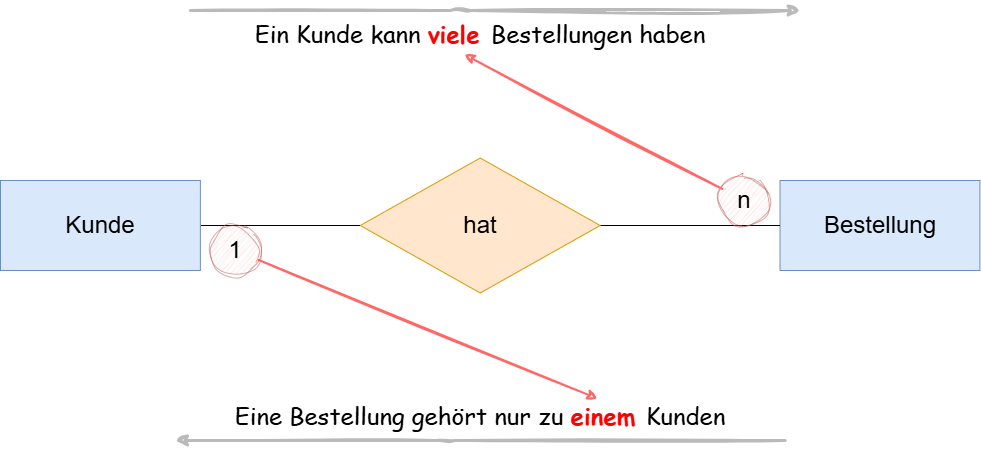

The diagram above was exported from draw.io. Its source (the exported page's mxGraphModel, read from the mxfile embedded in the PNG):
<mxGraphModel dx="1736" dy="717" grid="1" gridSize="10" guides="1" tooltips="1" connect="1" arrows="1" fold="1" page="1" pageScale="1" pageWidth="850" pageHeight="1100" math="0" shadow="0">
  <root>
    <mxCell id="0" />
    <mxCell id="1" parent="0" />
    <mxCell id="21" value="" style="group;fontSize=24;" parent="1" vertex="1" connectable="0">
      <mxGeometry x="-230" y="130" width="979.41" height="450" as="geometry" />
    </mxCell>
    <mxCell id="5" style="edgeStyle=none;html=1;endArrow=none;endFill=0;" parent="21" source="2" target="4" edge="1">
      <mxGeometry relative="1" as="geometry" />
    </mxCell>
    <mxCell id="2" value="Kunde" style="whiteSpace=wrap;html=1;align=center;fillColor=#dae8fc;strokeColor=#6c8ebf;fontSize=24;" parent="21" vertex="1">
      <mxGeometry y="180" width="199.87959183673468" height="90" as="geometry" />
    </mxCell>
    <mxCell id="23" style="edgeStyle=none;html=1;strokeColor=#BABABA;flowAnimation=0;sketch=1;curveFitting=1;jiggle=2;rounded=1;curved=0;strokeWidth=3;" parent="21" edge="1">
      <mxGeometry relative="1" as="geometry">
        <mxPoint x="784.71" y="440" as="sourcePoint" />
        <mxPoint x="174.70999999999998" y="440" as="targetPoint" />
        <Array as="points">
          <mxPoint x="444.71" y="440" />
        </Array>
      </mxGeometry>
    </mxCell>
    <mxCell id="3" value="Bestellung" style="whiteSpace=wrap;html=1;align=center;fillColor=#dae8fc;strokeColor=#6c8ebf;fontSize=24;" parent="21" vertex="1">
      <mxGeometry x="779.5304081632653" y="180" width="199.87959183673468" height="90" as="geometry" />
    </mxCell>
    <mxCell id="6" style="edgeStyle=none;html=1;endArrow=none;endFill=0;" parent="21" source="4" target="3" edge="1">
      <mxGeometry relative="1" as="geometry" />
    </mxCell>
    <mxCell id="4" value="&lt;font style=&quot;font-size: 24px;&quot;&gt;hat&lt;/font&gt;" style="shape=rhombus;perimeter=rhombusPerimeter;whiteSpace=wrap;html=1;align=center;fillColor=#ffe6cc;strokeColor=#d79b00;" parent="21" vertex="1">
      <mxGeometry x="359.7832653061224" y="157.5" width="239.85551020408158" height="135" as="geometry" />
    </mxCell>
    <mxCell id="9" value="&lt;font face=&quot;Comic Sans MS&quot;&gt;Ein Kunde kann&amp;nbsp;&lt;b&gt;&lt;font style=&quot;color: rgb(255, 0, 0);&quot;&gt;viele&amp;nbsp;&lt;/font&gt;&lt;/b&gt;Bestellungen haben&lt;/font&gt;" style="text;html=1;align=center;verticalAlign=middle;whiteSpace=wrap;rounded=0;fontSize=24;" parent="21" vertex="1">
      <mxGeometry x="239.85551020408158" width="479.71102040816317" height="67.5" as="geometry" />
    </mxCell>
    <mxCell id="10" value="&lt;font face=&quot;Comic Sans MS&quot;&gt;Eine Bestellung gehört nur zu&amp;nbsp;&lt;b&gt;&lt;font style=&quot;color: rgb(255, 0, 0);&quot;&gt;einem &lt;/font&gt;&lt;/b&gt;Kunden&lt;/font&gt;" style="text;html=1;align=center;verticalAlign=middle;whiteSpace=wrap;rounded=0;fontSize=24;" parent="21" vertex="1">
      <mxGeometry x="189.8856122448979" y="382.5" width="579.6508163265305" height="67.5" as="geometry" />
    </mxCell>
    <mxCell id="11" value="1" style="ellipse;whiteSpace=wrap;html=1;fillColor=#f8cecc;strokeColor=#b85450;opacity=50;fontSize=24;verticalAlign=middle;sketch=1;curveFitting=1;jiggle=2;" parent="21" vertex="1">
      <mxGeometry x="210" y="225" width="50" height="50" as="geometry" />
    </mxCell>
    <mxCell id="16" style="edgeStyle=none;html=1;fillColor=#f8cecc;strokeColor=#FF6666;strokeWidth=2;sketch=1;curveFitting=1;jiggle=2;" parent="21" source="11" edge="1">
      <mxGeometry relative="1" as="geometry">
        <mxPoint x="597" y="398" as="targetPoint" />
      </mxGeometry>
    </mxCell>
    <mxCell id="19" value="n" style="ellipse;whiteSpace=wrap;html=1;fillColor=#f8cecc;strokeColor=#b85450;opacity=50;fontSize=24;sketch=1;curveFitting=1;jiggle=2;" parent="21" vertex="1">
      <mxGeometry x="719" y="175" width="50" height="50" as="geometry" />
    </mxCell>
    <mxCell id="20" style="edgeStyle=none;html=1;fillColor=#f8cecc;strokeColor=#FF6666;strokeWidth=2;sketch=1;curveFitting=1;jiggle=2;" parent="21" source="19" edge="1">
      <mxGeometry relative="1" as="geometry">
        <mxPoint x="464" y="54" as="targetPoint" />
      </mxGeometry>
    </mxCell>
    <mxCell id="25" style="edgeStyle=none;html=1;strokeColor=#BABABA;flowAnimation=0;sketch=1;curveFitting=1;jiggle=2;rounded=1;curved=0;startArrow=classic;startFill=1;endArrow=none;endFill=0;strokeWidth=3;" parent="21" edge="1">
      <mxGeometry relative="1" as="geometry">
        <mxPoint x="799.89" y="10" as="sourcePoint" />
        <mxPoint x="189.89" y="10" as="targetPoint" />
        <Array as="points">
          <mxPoint x="459.89" y="10" />
        </Array>
      </mxGeometry>
    </mxCell>
  </root>
</mxGraphModel>